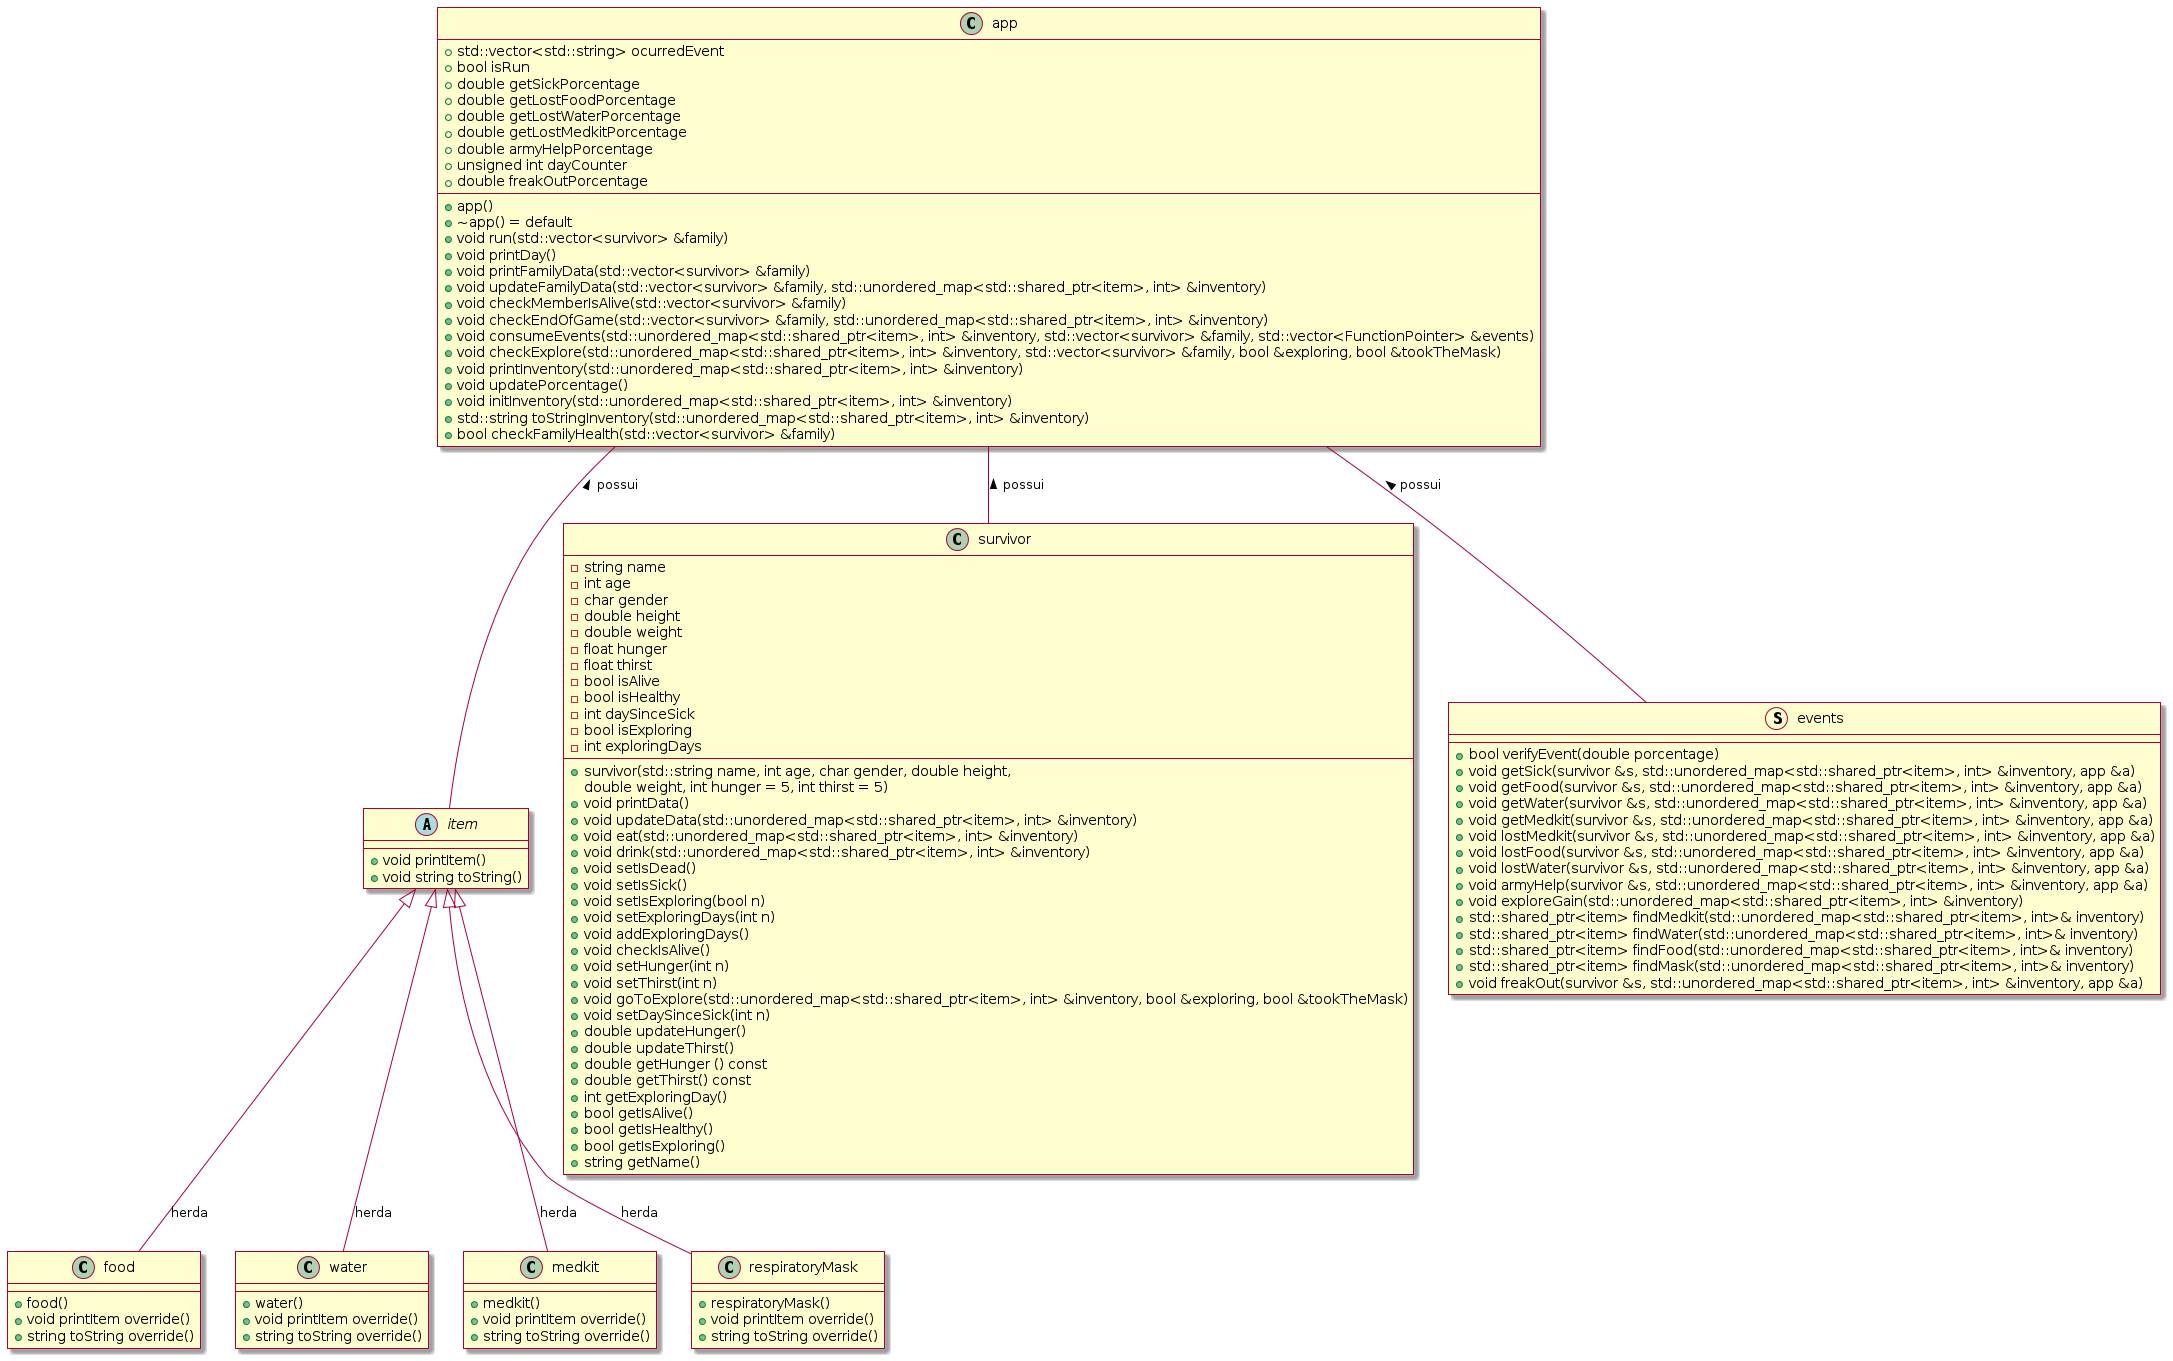

The diagram above was rendered by PlantUML. Its source (embedded in the PNG):
@startuml
skin rose
abstract class item{
  + void printItem()
  + void string toString()
}

item <|-- food : herda

class food{
  + food()
  + void printItem override()
  + string toString override()
}

item <|-- water : herda

class water{
  + water()
  + void printItem override()
  + string toString override()
}

item <|-- medkit : herda

class medkit{
  + medkit()
  + void printItem override()
  + string toString override()
}

item <|-- respiratoryMask : herda

class respiratoryMask{
  + respiratoryMask()
  + void printItem override()
  + string toString override()
}

class survivor{
  - string name
  - int age
  - char gender
  - double height
  - double weight
  - float hunger
  - float thirst
  - bool isAlive
  - bool isHealthy
  - int daySinceSick
  - bool isExploring
  - int exploringDays
  
  + survivor(std::string name, int age, char gender, double height,
          double weight, int hunger = 5, int thirst = 5)
  + void printData()
  + void updateData(std::unordered_map<std::shared_ptr<item>, int> &inventory)
  + void eat(std::unordered_map<std::shared_ptr<item>, int> &inventory)
  + void drink(std::unordered_map<std::shared_ptr<item>, int> &inventory)
  + void setIsDead()
  + void setIsSick()
  + void setIsExploring(bool n)
  + void setExploringDays(int n)
  + void addExploringDays()
  + void checkIsAlive()
  + void setHunger(int n)
  + void setThirst(int n)
  + void goToExplore(std::unordered_map<std::shared_ptr<item>, int> &inventory, bool &exploring, bool &tookTheMask)
  + void setDaySinceSick(int n)
  + double updateHunger()
  + double updateThirst()
  + double getHunger () const
  + double getThirst() const
  + int getExploringDay()
  + bool getIsAlive()
  + bool getIsHealthy()
  + bool getIsExploring()
  + string getName()
}

class app{
  +app()
  +~app() = default
  +void run(std::vector<survivor> &family)
  +void printDay()
  +void printFamilyData(std::vector<survivor> &family)
  +void updateFamilyData(std::vector<survivor> &family, std::unordered_map<std::shared_ptr<item>, int> &inventory)
  +void checkMemberIsAlive(std::vector<survivor> &family)
  +void checkEndOfGame(std::vector<survivor> &family, std::unordered_map<std::shared_ptr<item>, int> &inventory)
  +void consumeEvents(std::unordered_map<std::shared_ptr<item>, int> &inventory, std::vector<survivor> &family, std::vector<FunctionPointer> &events)
  +void checkExplore(std::unordered_map<std::shared_ptr<item>, int> &inventory, std::vector<survivor> &family, bool &exploring, bool &tookTheMask)
  +void printInventory(std::unordered_map<std::shared_ptr<item>, int> &inventory)
  +void updatePorcentage()
  +void initInventory(std::unordered_map<std::shared_ptr<item>, int> &inventory)
  +std::string toStringInventory(std::unordered_map<std::shared_ptr<item>, int> &inventory)
  +std::vector<std::string> ocurredEvent
  +bool checkFamilyHealth(std::vector<survivor> &family)
  +bool isRun
  +double getSickPorcentage
  +double getLostFoodPorcentage
  +double getLostWaterPorcentage
  +double getLostMedkitPorcentage
  +double armyHelpPorcentage
  +unsigned int dayCounter
  +double freakOutPorcentage
}

app -- item : < possui
app -- survivor : < possui

struct events{
  + bool verifyEvent(double porcentage)
  + void getSick(survivor &s, std::unordered_map<std::shared_ptr<item>, int> &inventory, app &a)
  + void getFood(survivor &s, std::unordered_map<std::shared_ptr<item>, int> &inventory, app &a)
  + void getWater(survivor &s, std::unordered_map<std::shared_ptr<item>, int> &inventory, app &a)
  + void getMedkit(survivor &s, std::unordered_map<std::shared_ptr<item>, int> &inventory, app &a)
  + void lostMedkit(survivor &s, std::unordered_map<std::shared_ptr<item>, int> &inventory, app &a)
  + void lostFood(survivor &s, std::unordered_map<std::shared_ptr<item>, int> &inventory, app &a)
  + void lostWater(survivor &s, std::unordered_map<std::shared_ptr<item>, int> &inventory, app &a)
  + void armyHelp(survivor &s, std::unordered_map<std::shared_ptr<item>, int> &inventory, app &a)
  + void exploreGain(std::unordered_map<std::shared_ptr<item>, int> &inventory)
  + std::shared_ptr<item> findMedkit(std::unordered_map<std::shared_ptr<item>, int>& inventory)
  + std::shared_ptr<item> findWater(std::unordered_map<std::shared_ptr<item>, int>& inventory)
  + std::shared_ptr<item> findFood(std::unordered_map<std::shared_ptr<item>, int>& inventory)
  + std::shared_ptr<item> findMask(std::unordered_map<std::shared_ptr<item>, int>& inventory)
  + void freakOut(survivor &s, std::unordered_map<std::shared_ptr<item>, int> &inventory, app &a)
}

app -- events : < possui
@enduml